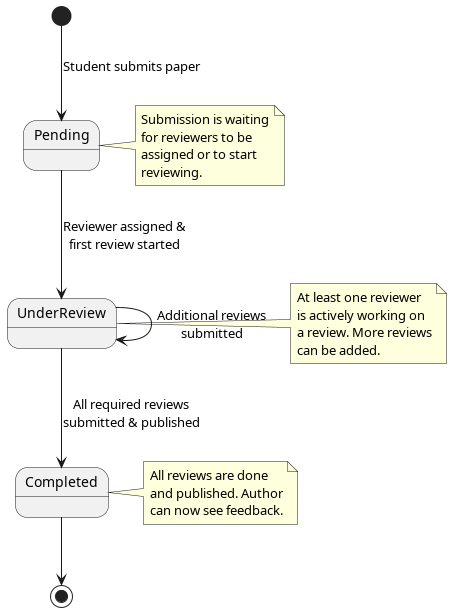

The diagram above was rendered by PlantUML. Its source (embedded in the PNG):
@startuml Submission_StateDiagram
[*] --> Pending : Student submits paper

Pending --> UnderReview : Reviewer assigned &\nfirst review started

UnderReview --> UnderReview : Additional reviews\nsubmitted

UnderReview --> Completed : All required reviews\nsubmitted & published

Completed --> [*]

note right of Pending
    Submission is waiting
    for reviewers to be
    assigned or to start
    reviewing.
end note

note right of UnderReview
    At least one reviewer
    is actively working on
    a review. More reviews
    can be added.
end note

note right of Completed
    All reviews are done
    and published. Author
    can now see feedback.
end note

@enduml